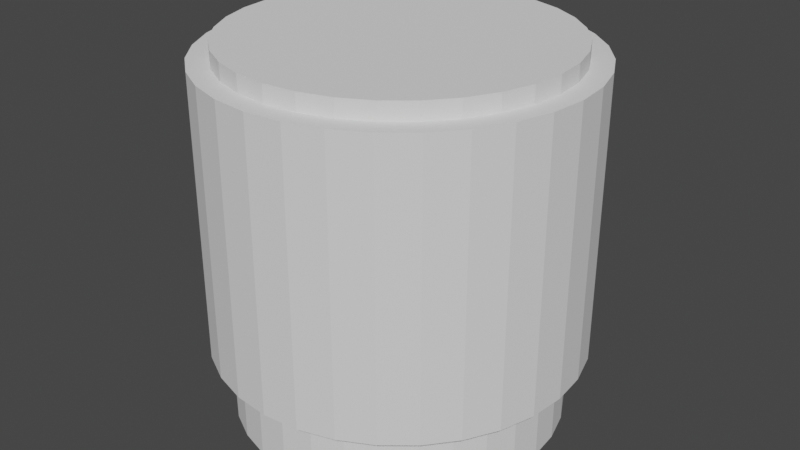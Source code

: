 # Source: cylinder_copy.blend  (saved by Blender 3.0.42; exported with 4.5.12 LTS)
import bpy
from mathutils import Matrix  # noqa: F401  (used for matrix-valued properties, if any)

bpy.ops.wm.read_factory_settings(use_empty=True)
scene = bpy.context.scene
scene.name = 'Scene'

# ---- collections
col_collection = bpy.data.collections.new('Collection'); scene.collection.children.link(col_collection)

# ---- world
world_world = bpy.data.worlds.new('World'); scene.world = world_world
world_world.use_nodes = True; world_world.node_tree.nodes.clear()
_N = world_world.node_tree.nodes; _L = world_world.node_tree.links
n0 = _N.new('ShaderNodeOutputWorld'); n0.name = 'World Output'; n0.location = (300, 300)
n1 = _N.new('ShaderNodeBackground'); n1.name = 'Background'; n1.location = (10, 300)
n1.inputs[0].default_value = (0.05088, 0.05088, 0.05088, 1.0)
_L.new(n1.outputs[0], n0.inputs[0])
n0.is_active_output = True
world_world.color = (0.05088, 0.05088, 0.05088)
world_world.use_sun_shadow = False
world_world.sun_shadow_jitter_overblur = 0.0

# ---- meshes
me_001 = bpy.data.meshes.new('柱体.001')
me_001.from_pydata([(0.0, 0.9013, 0.3897), (0.0, 0.9013, 1.764), (0.1758, 0.8839, 0.3897), (0.1758, 0.8839, 1.764), (0.3449, 0.8326, 0.3897), (0.3449, 0.8326, 1.764), (0.5007, 0.7494, 0.3897), (0.5007, 0.7494, 1.764), (0.6373, 0.6373, 0.3897), (0.6373, 0.6373, 1.764), (0.7494, 0.5007, 0.3897), (0.7494, 0.5007, 1.764), (0.8326, 0.3449, 0.3897), (0.8326, 0.3449, 1.764), (0.8839, 0.1758, 0.3897), (0.8839, 0.1758, 1.764), (0.9013, -3.94e-08, 0.3897), (0.9013, -3.94e-08, 1.764), (0.8839, -0.1758, 0.3897), (0.8839, -0.1758, 1.764), (0.8326, -0.3449, 0.3897), (0.8326, -0.3449, 1.764), (0.7494, -0.5007, 0.3897), (0.7494, -0.5007, 1.764), (0.6373, -0.6373, 0.3897), (0.6373, -0.6373, 1.764), (0.5007, -0.7494, 0.3897), (0.5007, -0.7494, 1.764), (0.3449, -0.8326, 0.3897), (0.3449, -0.8326, 1.764), (0.1758, -0.8839, 0.3897), (0.1758, -0.8839, 1.764), (-7.879e-08, -0.9013, 0.3897), (-7.879e-08, -0.9013, 1.764), (-0.1758, -0.8839, 0.3897), (-0.1758, -0.8839, 1.764), (-0.3449, -0.8326, 0.3897), (-0.3449, -0.8326, 1.764), (-0.5007, -0.7494, 0.3897), (-0.5007, -0.7494, 1.764), (-0.6373, -0.6373, 0.3897), (-0.6373, -0.6373, 1.764), (-0.7494, -0.5007, 0.3897), (-0.7494, -0.5007, 1.764), (-0.8326, -0.3449, 0.3897), (-0.8326, -0.3449, 1.764), (-0.8839, -0.1758, 0.3897), (-0.8839, -0.1758, 1.764), (-0.9013, 1.075e-08, 0.3897), (-0.9013, 1.075e-08, 1.764), (-0.8839, 0.1758, 0.3897), (-0.8839, 0.1758, 1.764), (-0.8326, 0.3449, 0.3897), (-0.8326, 0.3449, 1.764), (-0.7494, 0.5007, 0.3897), (-0.7494, 0.5007, 1.764), (-0.6373, 0.6373, 0.3897), (-0.6373, 0.6373, 1.764), (-0.5007, 0.7494, 0.3897), (-0.5007, 0.7494, 1.764), (-0.3449, 0.8326, 0.3897), (-0.3449, 0.8326, 1.764), (-0.1758, 0.8839, 0.3897), (-0.1758, 0.8839, 1.764), (0.0, 0.7998, 0.03457), (0.0, 0.7998, 1.846), (0.156, 0.7845, 0.03457), (0.156, 0.7845, 1.846), (0.3061, 0.739, 0.03457), (0.3061, 0.739, 1.846), (0.4444, 0.665, 0.03457), (0.4444, 0.665, 1.846), (0.5656, 0.5656, 0.03457), (0.5656, 0.5656, 1.846), (0.665, 0.4444, 0.03457), (0.665, 0.4444, 1.846), (0.739, 0.3061, 0.03457), (0.739, 0.3061, 1.846), (0.7845, 0.156, 0.03457), (0.7845, 0.156, 1.846), (0.7998, -3.496e-08, 0.03457), (0.7998, -3.496e-08, 1.846), (0.7845, -0.156, 0.03457), (0.7845, -0.156, 1.846), (0.739, -0.3061, 0.03457), (0.739, -0.3061, 1.846), (0.665, -0.4444, 0.03457), (0.665, -0.4444, 1.846), (0.5656, -0.5656, 0.03457), (0.5656, -0.5656, 1.846), (0.4444, -0.665, 0.03457), (0.4444, -0.665, 1.846), (0.3061, -0.739, 0.03457), (0.3061, -0.739, 1.846), (0.156, -0.7845, 0.03457), (0.156, -0.7845, 1.846), (-6.992e-08, -0.7998, 0.03457), (-6.992e-08, -0.7998, 1.846), (-0.156, -0.7845, 0.03457), (-0.156, -0.7845, 1.846), (-0.3061, -0.739, 0.03457), (-0.3061, -0.739, 1.846), (-0.4444, -0.665, 0.03457), (-0.4444, -0.665, 1.846), (-0.5656, -0.5656, 0.03457), (-0.5656, -0.5656, 1.846), (-0.665, -0.4444, 0.03457), (-0.665, -0.4444, 1.846), (-0.739, -0.3061, 0.03457), (-0.739, -0.3061, 1.846), (-0.7845, -0.156, 0.03457), (-0.7845, -0.156, 1.846), (-0.7998, 9.538e-09, 0.03457), (-0.7998, 9.538e-09, 1.846), (-0.7845, 0.156, 0.03457), (-0.7845, 0.156, 1.846), (-0.739, 0.3061, 0.03457), (-0.739, 0.3061, 1.846), (-0.665, 0.4444, 0.03457), (-0.665, 0.4444, 1.846), (-0.5656, 0.5656, 0.03457), (-0.5656, 0.5656, 1.846), (-0.4444, 0.665, 0.03457), (-0.4444, 0.665, 1.846), (-0.3061, 0.739, 0.03457), (-0.3061, 0.739, 1.846), (-0.156, 0.7845, 0.03457), (-0.156, 0.7845, 1.846)], [], [(0, 1, 3, 2), (2, 3, 5, 4), (4, 5, 7, 6), (6, 7, 9, 8), (8, 9, 11, 10), (10, 11, 13, 12), (12, 13, 15, 14), (14, 15, 17, 16), (16, 17, 19, 18), (18, 19, 21, 20), (20, 21, 23, 22), (22, 23, 25, 24), (24, 25, 27, 26), (26, 27, 29, 28), (28, 29, 31, 30), (30, 31, 33, 32), (32, 33, 35, 34), (34, 35, 37, 36), (36, 37, 39, 38), (38, 39, 41, 40), (40, 41, 43, 42), (42, 43, 45, 44), (44, 45, 47, 46), (46, 47, 49, 48), (48, 49, 51, 50), (50, 51, 53, 52), (52, 53, 55, 54), (54, 55, 57, 56), (56, 57, 59, 58), (58, 59, 61, 60), (3, 1, 63, 61, 59, 57, 55, 53, 51, 49, 47, 45, 43, 41, 39, 37, 35, 33, 31, 29, 27, 25, 23, 21, 19, 17, 15, 13, 11, 9, 7, 5), (60, 61, 63, 62), (62, 63, 1, 0), (0, 2, 4, 6, 8, 10, 12, 14, 16, 18, 20, 22, 24, 26, 28, 30, 32, 34, 36, 38, 40, 42, 44, 46, 48, 50, 52, 54, 56, 58, 60, 62), (64, 65, 67, 66), (66, 67, 69, 68), (68, 69, 71, 70), (70, 71, 73, 72), (72, 73, 75, 74), (74, 75, 77, 76), (76, 77, 79, 78), (78, 79, 81, 80), (80, 81, 83, 82), (82, 83, 85, 84), (84, 85, 87, 86), (86, 87, 89, 88), (88, 89, 91, 90), (90, 91, 93, 92), (92, 93, 95, 94), (94, 95, 97, 96), (96, 97, 99, 98), (98, 99, 101, 100), (100, 101, 103, 102), (102, 103, 105, 104), (104, 105, 107, 106), (106, 107, 109, 108), (108, 109, 111, 110), (110, 111, 113, 112), (112, 113, 115, 114), (114, 115, 117, 116), (116, 117, 119, 118), (118, 119, 121, 120), (120, 121, 123, 122), (122, 123, 125, 124), (67, 65, 127, 125, 123, 121, 119, 117, 115, 113, 111, 109, 107, 105, 103, 101, 99, 97, 95, 93, 91, 89, 87, 85, 83, 81, 79, 77, 75, 73, 71, 69), (124, 125, 127, 126), (126, 127, 65, 64), (64, 66, 68, 70, 72, 74, 76, 78, 80, 82, 84, 86, 88, 90, 92, 94, 96, 98, 100, 102, 104, 106, 108, 110, 112, 114, 116, 118, 120, 122, 124, 126)])
_uv = me_001.uv_layers.new(name='UV 贴图')
_uv.uv.foreach_set('vector', [1.0, 0.5, 1.0, 1.0, 0.9688, 1.0, 0.9688, 0.5, 0.9688, 0.5, 0.9688, 1.0, 0.9375, 1.0, 0.9375, 0.5, 0.9375, 0.5, 0.9375, 1.0, 0.9062, 1.0, 0.9062, 0.5, 0.9062, 0.5, 0.9062, 1.0, 0.875, 1.0, 0.875, 0.5, 0.875, 0.5, 0.875, 1.0, 0.8438, 1.0, 0.8438, 0.5, 0.8438, 0.5, 0.8438, 1.0, 0.8125, 1.0, 0.8125, 0.5, 0.8125, 0.5, 0.8125, 1.0, 0.7812, 1.0, 0.7812, 0.5, 0.7812, 0.5, 0.7812, 1.0, 0.75, 1.0, 0.75, 0.5, 0.75, 0.5, 0.75, 1.0, 0.7188, 1.0, 0.7188, 0.5, 0.7188, 0.5, 0.7188, 1.0, 0.6875, 1.0, 0.6875, 0.5, 0.6875, 0.5, 0.6875, 1.0, 0.6562, 1.0, 0.6562, 0.5, 0.6562, 0.5, 0.6562, 1.0, 0.625, 1.0, 0.625, 0.5, 0.625, 0.5, 0.625, 1.0, 0.5938, 1.0, 0.5938, 0.5, 0.5938, 0.5, 0.5938, 1.0, 0.5625, 1.0, 0.5625, 0.5, 0.5625, 0.5, 0.5625, 1.0, 0.5312, 1.0, 0.5312, 0.5, 0.5312, 0.5, 0.5312, 1.0, 0.5, 1.0, 0.5, 0.5, 0.5, 0.5, 0.5, 1.0, 0.4688, 1.0, 0.4688, 0.5, 0.4688, 0.5, 0.4688, 1.0, 0.4375, 1.0, 0.4375, 0.5, 0.4375, 0.5, 0.4375, 1.0, 0.4062, 1.0, 0.4062, 0.5, 0.4062, 0.5, 0.4062, 1.0, 0.375, 1.0, 0.375, 0.5, 0.375, 0.5, 0.375, 1.0, 0.3438, 1.0, 0.3438, 0.5, 0.3438, 0.5, 0.3438, 1.0, 0.3125, 1.0, 0.3125, 0.5, 0.3125, 0.5, 0.3125, 1.0, 0.2812, 1.0, 0.2812, 0.5, 0.2812, 0.5, 0.2812, 1.0, 0.25, 1.0, 0.25, 0.5, 0.25, 0.5, 0.25, 1.0, 0.2188, 1.0, 0.2188, 0.5, 0.2188, 0.5, 0.2188, 1.0, 0.1875, 1.0, 0.1875, 0.5, 0.1875, 0.5, 0.1875, 1.0, 0.1562, 1.0, 0.1562, 0.5, 0.1562, 0.5, 0.1562, 1.0, 0.125, 1.0, 0.125, 0.5, 0.125, 0.5, 0.125, 1.0, 0.09375, 1.0, 0.09375, 0.5, 0.09375, 0.5, 0.09375, 1.0, 0.0625, 1.0, 0.0625, 0.5, 0.2968, 0.4854, 0.25, 0.49, 0.2032, 0.4854, 0.1582, 0.4717, 0.1167, 0.4496, 0.08029, 0.4197, 0.05045, 0.3833, 0.02827, 0.3418, 0.01461, 0.2968, 0.01, 0.25, 0.01461, 0.2032, 0.02827, 0.1582, 0.05045, 0.1167, 0.08029, 0.08029, 0.1167, 0.05045, 0.1582, 0.02827, 0.2032, 0.01461, 0.25, 0.01, 0.2968, 0.01461, 0.3418, 0.02827, 0.3833, 0.05045, 0.4197, 0.08029, 0.4496, 0.1167, 0.4717, 0.1582, 0.4854, 0.2032, 0.49, 0.25, 0.4854, 0.2968, 0.4717, 0.3418, 0.4496, 0.3833, 0.4197, 0.4197, 0.3833, 0.4496, 0.3418, 0.4717, 0.0625, 0.5, 0.0625, 1.0, 0.03125, 1.0, 0.03125, 0.5, 0.03125, 0.5, 0.03125, 1.0, 0.0, 1.0, 0.0, 0.5, 0.75, 0.49, 0.7968, 0.4854, 0.8418, 0.4717, 0.8833, 0.4496, 0.9197, 0.4197, 0.9496, 0.3833, 0.9717, 0.3418, 0.9854, 0.2968, 0.99, 0.25, 0.9854, 0.2032, 0.9717, 0.1582, 0.9496, 0.1167, 0.9197, 0.08029, 0.8833, 0.05045, 0.8418, 0.02827, 0.7968, 0.01461, 0.75, 0.01, 0.7032, 0.01461, 0.6582, 0.02827, 0.6167, 0.05045, 0.5803, 0.08029, 0.5504, 0.1167, 0.5283, 0.1582, 0.5146, 0.2032, 0.51, 0.25, 0.5146, 0.2968, 0.5283, 0.3418, 0.5504, 0.3833, 0.5803, 0.4197, 0.6167, 0.4496, 0.6582, 0.4717, 0.7032, 0.4854, 1.0, 0.5, 1.0, 1.0, 0.9688, 1.0, 0.9688, 0.5, 0.9688, 0.5, 0.9688, 1.0, 0.9375, 1.0, 0.9375, 0.5, 0.9375, 0.5, 0.9375, 1.0, 0.9062, 1.0, 0.9062, 0.5, 0.9062, 0.5, 0.9062, 1.0, 0.875, 1.0, 0.875, 0.5, 0.875, 0.5, 0.875, 1.0, 0.8438, 1.0, 0.8438, 0.5, 0.8438, 0.5, 0.8438, 1.0, 0.8125, 1.0, 0.8125, 0.5, 0.8125, 0.5, 0.8125, 1.0, 0.7812, 1.0, 0.7812, 0.5, 0.7812, 0.5, 0.7812, 1.0, 0.75, 1.0, 0.75, 0.5, 0.75, 0.5, 0.75, 1.0, 0.7188, 1.0, 0.7188, 0.5, 0.7188, 0.5, 0.7188, 1.0, 0.6875, 1.0, 0.6875, 0.5, 0.6875, 0.5, 0.6875, 1.0, 0.6562, 1.0, 0.6562, 0.5, 0.6562, 0.5, 0.6562, 1.0, 0.625, 1.0, 0.625, 0.5, 0.625, 0.5, 0.625, 1.0, 0.5938, 1.0, 0.5938, 0.5, 0.5938, 0.5, 0.5938, 1.0, 0.5625, 1.0, 0.5625, 0.5, 0.5625, 0.5, 0.5625, 1.0, 0.5312, 1.0, 0.5312, 0.5, 0.5312, 0.5, 0.5312, 1.0, 0.5, 1.0, 0.5, 0.5, 0.5, 0.5, 0.5, 1.0, 0.4688, 1.0, 0.4688, 0.5, 0.4688, 0.5, 0.4688, 1.0, 0.4375, 1.0, 0.4375, 0.5, 0.4375, 0.5, 0.4375, 1.0, 0.4062, 1.0, 0.4062, 0.5, 0.4062, 0.5, 0.4062, 1.0, 0.375, 1.0, 0.375, 0.5, 0.375, 0.5, 0.375, 1.0, 0.3438, 1.0, 0.3438, 0.5, 0.3438, 0.5, 0.3438, 1.0, 0.3125, 1.0, 0.3125, 0.5, 0.3125, 0.5, 0.3125, 1.0, 0.2812, 1.0, 0.2812, 0.5, 0.2812, 0.5, 0.2812, 1.0, 0.25, 1.0, 0.25, 0.5, 0.25, 0.5, 0.25, 1.0, 0.2188, 1.0, 0.2188, 0.5, 0.2188, 0.5, 0.2188, 1.0, 0.1875, 1.0, 0.1875, 0.5, 0.1875, 0.5, 0.1875, 1.0, 0.1562, 1.0, 0.1562, 0.5, 0.1562, 0.5, 0.1562, 1.0, 0.125, 1.0, 0.125, 0.5, 0.125, 0.5, 0.125, 1.0, 0.09375, 1.0, 0.09375, 0.5, 0.09375, 0.5, 0.09375, 1.0, 0.0625, 1.0, 0.0625, 0.5, 0.2968, 0.4854, 0.25, 0.49, 0.2032, 0.4854, 0.1582, 0.4717, 0.1167, 0.4496, 0.08029, 0.4197, 0.05045, 0.3833, 0.02827, 0.3418, 0.01461, 0.2968, 0.01, 0.25, 0.01461, 0.2032, 0.02827, 0.1582, 0.05045, 0.1167, 0.08029, 0.08029, 0.1167, 0.05045, 0.1582, 0.02827, 0.2032, 0.01461, 0.25, 0.01, 0.2968, 0.01461, 0.3418, 0.02827, 0.3833, 0.05045, 0.4197, 0.08029, 0.4496, 0.1167, 0.4717, 0.1582, 0.4854, 0.2032, 0.49, 0.25, 0.4854, 0.2968, 0.4717, 0.3418, 0.4496, 0.3833, 0.4197, 0.4197, 0.3833, 0.4496, 0.3418, 0.4717, 0.0625, 0.5, 0.0625, 1.0, 0.03125, 1.0, 0.03125, 0.5, 0.03125, 0.5, 0.03125, 1.0, 0.0, 1.0, 0.0, 0.5, 0.75, 0.49, 0.7968, 0.4854, 0.8418, 0.4717, 0.8833, 0.4496, 0.9197, 0.4197, 0.9496, 0.3833, 0.9717, 0.3418, 0.9854, 0.2968, 0.99, 0.25, 0.9854, 0.2032, 0.9717, 0.1582, 0.9496, 0.1167, 0.9197, 0.08029, 0.8833, 0.05045, 0.8418, 0.02827, 0.7968, 0.01461, 0.75, 0.01, 0.7032, 0.01461, 0.6582, 0.02827, 0.6167, 0.05045, 0.5803, 0.08029, 0.5504, 0.1167, 0.5283, 0.1582, 0.5146, 0.2032, 0.51, 0.25, 0.5146, 0.2968, 0.5283, 0.3418, 0.5504, 0.3833, 0.5803, 0.4197, 0.6167, 0.4496, 0.6582, 0.4717, 0.7032, 0.4854])
me_001.use_remesh_fix_poles = True
me_001.use_remesh_preserve_attributes = False
me_001.update()

# ---- objects
ob_001 = bpy.data.objects.new('柱体.001', me_001)

# ---- transforms, parenting, visibility, modifiers, constraints
ob_001.location = (0.0, 0.0, 0.0144)

# ---- collection membership
col_collection.objects.link(ob_001)

# ---- scene / render settings (as saved in the file)
scene.frame_start = 1; scene.frame_end = 250; scene.frame_set(1)
scene.render.engine = 'BLENDER_EEVEE_NEXT'
scene.cycles.sampling_pattern = 'TABULATED_SOBOL'
scene.cycles.use_light_tree = False
scene.eevee.taa_render_samples = 260
scene.view_settings.view_transform = 'Filmic'
bpy.context.view_layer.update()

# ---- added for rendering (the .blend has no active camera and no usable light): camera, sun
cam_auto = bpy.data.cameras.new('AutoCamera')
cam_auto.lens = 50.0
cam_auto.sensor_width = 36.0
cam_auto.clip_end = 1000.0
ob_auto_camera = bpy.data.objects.new('AutoCamera', cam_auto)
scene.collection.objects.link(ob_auto_camera)
ob_auto_camera.location = (2.89317, -3.47181, 3.26905)
ob_auto_camera.rotation_euler = (1.09748, -7.21219e-08, 0.694738)
scene.camera = ob_auto_camera
light_auto_sun = bpy.data.lights.new('AutoSun', 'SUN')
light_auto_sun.energy = 3.0
light_auto_sun.angle = 0.0523599
ob_auto_sun = bpy.data.objects.new('AutoSun', light_auto_sun)
scene.collection.objects.link(ob_auto_sun)
ob_auto_sun.rotation_euler = (0.872665, 0.174533, 0.523599)
bpy.context.view_layer.update()
